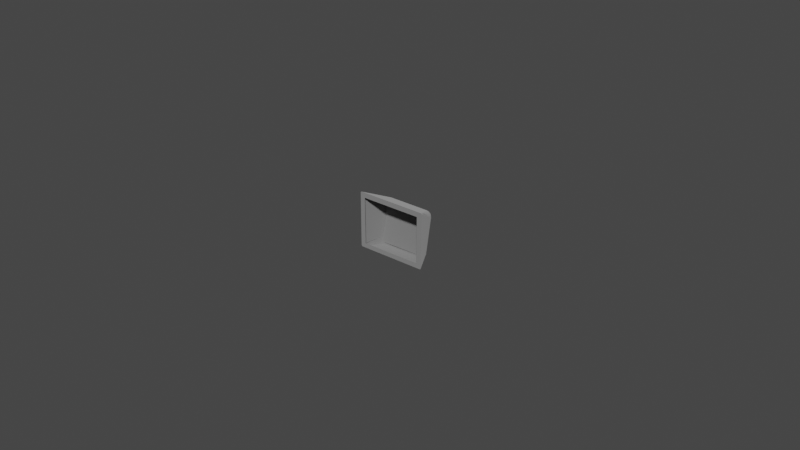 # Source: r4_125.blend  (saved by Blender 3.2.14; exported with 4.5.12 LTS)
import bpy
from mathutils import Matrix  # noqa: F401  (used for matrix-valued properties, if any)

bpy.ops.wm.read_factory_settings(use_empty=True)
scene = bpy.context.scene
scene.name = 'Scene'

# ---- collections
col_collection = bpy.data.collections.new('Collection'); scene.collection.children.link(col_collection)

# ---- materials (node trees are filled in below, after node groups)
mat_mat_0_009 = bpy.data.materials.new('mat_0.009')
mat_mat_0_009.use_transparent_shadow = False
mat_mat_0_009.diffuse_color = (0.6038, 0.6038, 0.6038, 1.0)

# ---- material node trees
mat_mat_0_009.use_nodes = True; mat_mat_0_009.node_tree.nodes.clear()
_N = mat_mat_0_009.node_tree.nodes; _L = mat_mat_0_009.node_tree.links
n0 = _N.new('ShaderNodeBsdfPrincipled'); n0.name = 'Principled BSDF'; n0.location = (10, 300)
n0.distribution = 'GGX'
n0.subsurface_method = 'RANDOM_WALK_SKIN'
n0.inputs[0].default_value = (0.6038, 0.6038, 0.6038, 1.0)
n0.inputs[1].default_value = 1.0
n0.inputs[2].default_value = 1.0
n0.inputs[3].default_value = 1.45
n0.inputs[27].default_value = (0.0, 0.0, 0.0, 1.0)
n0.inputs[28].default_value = 1.0
n1 = _N.new('ShaderNodeOutputMaterial'); n1.name = 'Material Output'; n1.location = (320, 270)
_L.new(n0.outputs[0], n1.inputs[0])
n1.is_active_output = True

# ---- world
world_world = bpy.data.worlds.new('World'); scene.world = world_world
world_world.use_nodes = True; world_world.node_tree.nodes.clear()
_N = world_world.node_tree.nodes; _L = world_world.node_tree.links
n0 = _N.new('ShaderNodeOutputWorld'); n0.name = 'World Output'; n0.location = (300, 300)
n1 = _N.new('ShaderNodeBackground'); n1.name = 'Background'; n1.location = (10, 300)
n1.inputs[0].default_value = (0.05088, 0.05088, 0.05088, 1.0)
_L.new(n1.outputs[0], n0.inputs[0])
n0.is_active_output = True
world_world.color = (0.05088, 0.05088, 0.05088)
world_world.use_sun_shadow = False
world_world.sun_shadow_jitter_overblur = 0.0

# ---- meshes
me_r4_125 = bpy.data.meshes.new('r4_125')
me_r4_125.from_pydata([(0.02231, 0.0, -0.01809), (0.02251, 0.0, -0.01799), (0.02262, 0.0, -0.01784), (0.02265, 0.0, -0.0177), (0.02264, 0.0, -0.0002829), (0.02261, 0.0, -0.0001995), (0.02251, 0.0, -7.701e-05), (0.02237, 0.0, -9.244e-06), (0.0003681, 0.0, 0.0), (0.0001972, 0.0, -4.012e-05), (0.000131, 0.0, -8.431e-05), (4.298e-05, 0.0, -0.0001958), (4.102e-06, 0.0, -0.0003201), (8.985e-06, 0.0, -0.01778), (3.606e-05, 0.0, -0.01786), (0.0001341, 0.0, -0.01799), (0.0002732, 0.0, -0.01807), (0.02099, 5.096e-18, -0.0166), (0.001665, -1.084e-19, -0.0166), (0.001589, -1.463e-16, -0.001639), (0.02106, -1.451e-16, -0.001639), (0.0222, 0.0, -0.0181), (0.0004509, 0.0, -0.0181), (0.01804, 0.005529, -0.0181), (0.004484, 0.005264, -0.0181), (0.02228, 0.0, 0.0), (0.01805, 0.008346, -0.003673), (0.004602, 0.008337, -0.003669), (0.0003681, 0.0, 0.0), (-6.786e-18, 0.0, -0.0177), (-1.46e-19, 0.0, -0.0003807), (0.002739, 0.005771, -0.01643), (0.002879, 0.008131, -0.005403), (0.02265, 0.0, -0.0003807), (0.02265, 0.0, -0.0177), (0.01975, 0.008182, -0.005426), (0.01977, 0.006069, -0.01644), (0.004145, 0.005678, -0.01774), (0.003601, 0.005756, -0.01749), (0.003336, 0.005829, -0.01721), (0.003133, 0.005952, -0.01667), (0.01934, 0.006226, -0.0168), (0.01922, 0.006159, -0.01709), (0.01881, 0.006033, -0.01754), (0.01827, 0.005946, -0.01775), (0.01832, 0.008597, -0.004163), (0.01887, 0.008597, -0.00446), (0.01908, 0.008573, -0.004695), (0.0193, 0.008495, -0.00522), (0.00334, 0.00846, -0.005161), (0.003625, 0.008557, -0.004611), (0.003855, 0.008581, -0.004396), (0.004378, 0.008582, -0.004157), (0.01804, 0.005529, -0.0181), (0.0222, 0.0, -0.0181), (0.01887, 0.005692, -0.0179), (0.01922, 0.005788, -0.01766), (0.01948, 0.005875, -0.01737), (0.01964, 0.00595, -0.01707), (0.01977, 0.006069, -0.01644), (0.02265, 0.0, -0.0177), (0.02241, 0.0, -0.01805), (0.02258, 0.0, -0.01792), (0.02262, 0.0, -0.01784), (0.01912, 0.005414, -0.01785), (0.02056, 0.00387, -0.01742), (0.02164, 0.001611, -0.01791), (0.02191, 0.00113, -0.01794), (0.02212, 0.0007565, -0.01797), (0.0198, 0.004752, -0.01764), (0.02016, 0.004104, -0.01768), (0.02021, 0.004553, -0.01733), (0.01975, 0.008182, -0.005426), (0.02265, 0.0, -0.0003807), (0.01954, 0.008344, -0.004627), (0.0193, 0.008391, -0.004281), (0.01861, 0.008401, -0.003799), (0.01805, 0.008346, -0.003673), (0.02228, 0.0, 0.0), (0.02261, 0.0, -0.0001995), (0.02251, 0.0, -7.701e-05), (0.02237, 0.0, -9.244e-06), (0.02204, 0.001293, -0.0006681), (0.02183, 0.001928, -0.00101), (0.02175, 0.002393, -0.001382), (0.02151, 0.002756, -0.001421), (0.02092, 0.004172, -0.002142), (0.02083, 0.004844, -0.002757), (0.01997, 0.006497, -0.003321), (0.01954, 0.006768, -0.003191), (0.02024, 0.006618, -0.003951), (0.004602, 0.008337, -0.003669), (0.0003681, 0.0, 0.0), (0.003794, 0.008396, -0.003907), (0.003452, 0.008381, -0.004157), (0.002986, 0.008265, -0.00485), (0.002879, 0.008131, -0.005403), (-1.46e-19, 0.0, -0.0003807), (0.0001972, 0.0, -4.012e-05), (8.145e-05, 0.0, -0.0001353), (1.641e-05, 0.0, -0.0002626), (0.002246, 0.00596, -0.003381), (0.001753, 0.004235, -0.002174), (0.001159, 0.002451, -0.001162), (0.0005322, 0.00131, -0.0007702), (0.0004777, 0.0009011, -0.0004737), (0.00186, 0.004942, -0.002812), (0.002739, 0.005771, -0.01643), (0.0004, 0.00081, -0.01763), (-6.786e-18, 0.0, -0.0177), (0.002935, 0.005612, -0.01721), (0.003169, 0.005525, -0.01754), (0.003839, 0.005363, -0.01799), (0.004484, 0.005264, -0.0181), (0.0004509, 0.0, -0.0181), (8.985e-06, 0.0, -0.01778), (7.733e-05, 0.0, -0.01793), (0.0001984, 0.0, -0.01803), (0.0003504, 0.0, -0.01809), (0.0005455, 0.000735, -0.01798), (0.000725, 0.001099, -0.01794), (0.000746, 0.001334, -0.0178), (0.0009937, 0.001559, -0.0179), (0.001494, 0.002029, -0.01799), (0.001525, 0.002442, -0.01782), (0.002045, 0.003305, -0.01773), (0.002556, 0.003558, -0.01792), (0.002413, 0.003934, -0.01768), (0.001962, 0.003807, -0.01723), (0.002307, 0.004285, -0.01733), (0.00295, 0.004173, -0.0179), (0.002763, 0.004562, -0.01764), (0.01977, 0.006069, -0.01644), (0.01973, 0.006137, -0.01646), (0.01961, 0.006241, -0.01648), (0.01953, 0.006273, -0.01648), (0.01937, 0.006291, -0.01649), (0.01804, 0.005529, -0.0181), (0.01847, 0.005604, -0.01805), (0.01922, 0.005788, -0.01766), (0.01964, 0.00595, -0.01707), (0.01974, 0.006013, -0.01676), (0.01801, 0.005921, -0.01778), (0.01802, 0.005846, -0.01794), (0.01802, 0.005783, -0.01801), (0.01803, 0.00562, -0.01809), (0.01922, 0.006159, -0.01709), (0.01905, 0.006093, -0.01734), (0.01853, 0.005981, -0.01769), (0.01837, 0.005829, -0.01797), (0.01903, 0.005958, -0.01766), (0.01946, 0.006107, -0.01711), (0.01957, 0.006177, -0.0168), (0.01801, 0.005921, -0.01778), (0.01802, 0.005846, -0.01794), (0.01803, 0.005706, -0.01806), (0.01804, 0.005529, -0.0181), (0.004484, 0.005264, -0.0181), (0.01428, 0.005292, -0.0181), (0.0045, 0.005655, -0.01778), (0.004497, 0.005579, -0.01794), (0.004491, 0.005439, -0.01806), (0.008255, 0.005566, -0.01778), (0.01615, 0.005649, -0.01801), (0.006374, 0.005456, -0.01801), (0.01977, 0.006069, -0.01644), (0.01967, 0.006195, -0.01647), (0.01953, 0.006273, -0.01648), (0.01937, 0.006291, -0.01649), (0.01933, 0.008447, -0.005479), (0.01975, 0.008182, -0.005426), (0.01966, 0.008332, -0.005456), (0.01951, 0.008427, -0.005475), (0.0045, 0.005655, -0.01778), (0.004497, 0.005579, -0.01794), (0.004494, 0.005516, -0.01801), (0.004487, 0.005354, -0.01809), (0.004484, 0.005264, -0.0181), (0.002739, 0.005771, -0.01643), (0.002935, 0.005612, -0.01721), (0.003169, 0.005525, -0.01754), (0.003839, 0.005363, -0.01799), (0.004156, 0.005309, -0.01807), (0.003122, 0.005992, -0.01649), (0.002967, 0.005971, -0.01648), (0.002833, 0.005893, -0.01646), (0.004145, 0.005678, -0.01774), (0.003601, 0.005756, -0.01749), (0.003232, 0.005873, -0.01702), (0.002898, 0.005926, -0.01653), (0.003052, 0.005794, -0.01714), (0.00337, 0.005685, -0.01757), (0.003991, 0.005568, -0.01793), (0.004137, 0.00555, -0.01797), (0.01975, 0.008182, -0.005426), (0.01971, 0.008262, -0.005442), (0.01966, 0.008332, -0.005456), (0.01951, 0.008427, -0.005475), (0.01933, 0.008447, -0.005479), (0.01801, 0.008576, -0.004115), (0.01861, 0.008605, -0.004279), (0.01887, 0.008597, -0.00446), (0.01923, 0.008536, -0.00497), (0.01805, 0.008346, -0.003673), (0.01804, 0.008423, -0.003718), (0.01803, 0.008488, -0.003779), (0.01802, 0.00857, -0.003937), (0.0197, 0.008273, -0.005016), (0.01954, 0.008344, -0.004627), (0.01899, 0.00841, -0.004), (0.01833, 0.008379, -0.003713), (0.01954, 0.008455, -0.005125), (0.01943, 0.00851, -0.004799), (0.01881, 0.008579, -0.004105), (0.01834, 0.008564, -0.003903), (0.003122, 0.005992, -0.01649), (0.002967, 0.005971, -0.01648), (0.002833, 0.005893, -0.01646), (0.002739, 0.005771, -0.01643), (0.002879, 0.008131, -0.005403), (0.0033, 0.008394, -0.005468), (0.003123, 0.008373, -0.005461), (0.002973, 0.008279, -0.005438), (0.003213, 0.00717, -0.01097), (0.003006, 0.007716, -0.008201), (0.002935, 0.006521, -0.01371), (0.01805, 0.008346, -0.003673), (0.01803, 0.008488, -0.003779), (0.01802, 0.008539, -0.003853), (0.01801, 0.008583, -0.004026), (0.01801, 0.008576, -0.004115), (0.004638, 0.008565, -0.004123), (0.009091, 0.008311, -0.004002), (0.01355, 0.008315, -0.003999), (0.004602, 0.008337, -0.003669), (0.004618, 0.008482, -0.003779), (0.004625, 0.008532, -0.003855), (0.004636, 0.008575, -0.004032), (0.0033, 0.008394, -0.005468), (0.003123, 0.008373, -0.005461), (0.002973, 0.008279, -0.005438), (0.002917, 0.00821, -0.005421), (0.002879, 0.008131, -0.005403), (0.004602, 0.008337, -0.003669), (0.004186, 0.00838, -0.003742), (0.003794, 0.008396, -0.003907), (0.003177, 0.008337, -0.004477), (0.00291, 0.008203, -0.005123), (0.00461, 0.008416, -0.003716), (0.004618, 0.008482, -0.003779), (0.004631, 0.008564, -0.003941), (0.004638, 0.008565, -0.004123), (0.00345, 0.008515, -0.004871), (0.003625, 0.008557, -0.004611), (0.004128, 0.008589, -0.004239), (0.00428, 0.008559, -0.003912), (0.003954, 0.008568, -0.004038), (0.003271, 0.008497, -0.004673), (0.003083, 0.008406, -0.005141)], [], [(1, 2, 3, 17, 18, 19, 8, 9, 10, 11, 12, 13, 14, 15, 16, 0), (7, 8, 19, 20, 17, 3, 4, 5, 6), (27, 28, 25, 26), (23, 21, 22, 24), (171, 170, 165, 166), (36, 35, 33, 34), (88, 87, 90), (182, 181, 192, 193, 175, 176), (64, 55, 56), (64, 56, 57), (58, 59, 60, 63, 62, 68, 67, 66, 65, 70, 71, 69, 57), (162, 164, 161, 160), (178, 185, 189, 190, 179), (155, 158, 163, 154), (212, 208, 207, 195, 196, 211), (53, 55, 64, 67, 68, 61, 54), (68, 62, 61), (256, 245, 244, 248, 249, 255), (129, 128, 125, 124, 122, 121, 120, 119, 116, 115, 108, 107, 110, 111, 131), (209, 213, 214, 205, 204, 210), (81, 80, 79, 82), (85, 83, 84), (73, 72, 74, 90, 87, 86, 85, 84, 83, 82, 79), (76, 77, 78, 81, 82, 83, 85, 86), (213, 212, 211, 197, 198, 202, 201, 200, 199, 206, 214), (151, 150, 149, 143, 142, 148, 147, 146, 136, 135, 152), (90, 89, 88), (64, 57, 69, 71, 70, 65, 66, 67), (246, 257, 258, 240, 241, 247), (103, 104, 105, 98, 92, 91, 93, 102), (103, 102, 106, 101, 95, 96, 97, 104), (86, 87, 88, 89, 75, 76), (105, 104, 97), (102, 93, 94, 101, 106), (249, 250, 255), (151, 140, 139, 150), (101, 94, 95), (105, 99, 98), (108, 115, 109), (180, 191, 192, 181), (190, 191, 180, 179), (122, 120, 121), (124, 123, 122), (229, 233, 232, 237, 236, 228), (112, 113, 114, 118, 117, 119, 120, 122, 123, 124, 125, 126), (128, 126, 125), (257, 256, 255, 250, 251, 254, 253, 252, 238, 239, 258), (130, 127, 129), (138, 137, 145), (169, 172, 167, 168), (132, 141, 133), (149, 144, 143), (221, 223, 224, 222), (152, 135, 134), (119, 117, 116), (156, 158, 155), (154, 163, 164, 162, 153), (141, 140, 151, 152, 134, 133), (157, 161, 164, 163, 158), (159, 162, 160), (105, 100, 99), (214, 206, 205), (246, 245, 256, 257), (177, 182, 176), (131, 111, 112, 126, 127, 130, 129), (193, 174, 175), (128, 129, 127, 126), (207, 194, 195), (90, 74, 75, 89), (203, 210, 204), (30, 32, 31, 29), (105, 97, 100), (37, 38, 39, 40, 49, 50, 51, 52, 45, 46, 47, 48, 41, 42, 43, 44), (239, 240, 258), (220, 223, 221), (219, 222, 224, 225, 217, 218), (216, 223, 215), (225, 223, 216, 217), (209, 208, 212, 213), (225, 224, 223), (233, 229, 230), (138, 145, 144, 149, 150, 139), (237, 232, 231), (226, 227, 228, 236, 235, 234), (189, 184, 183, 188, 187, 186, 173, 174, 193, 192, 191, 190), (189, 185, 184), (171, 166, 167, 172), (244, 243, 248), (242, 247, 241), (196, 197, 211)])
me_r4_125.polygons.foreach_set('use_smooth', [0, 0, 0, 0, 1, 1, 1, 1, 1, 1, 1, 1, 1, 1, 1, 1, 1, 1, 1, 1, 1, 1, 1, 1, 1, 1, 1, 1, 1, 1, 1, 1, 1, 1, 1, 1, 1, 1, 1, 1, 1, 1, 1, 1, 1, 1, 1, 1, 1, 1, 1, 1, 1, 1, 1, 1, 1, 1, 1, 1, 1, 1, 1, 1, 1, 1, 1, 1, 1, 1, 1, 1, 1, 1, 1, 1, 1, 1, 1, 1, 1, 1, 1, 1, 1, 1, 1, 1, 1, 1])
_uv = me_r4_125.uv_layers.new(name='UVMap')
_uv.uv.foreach_set('vector', [1.33, 2.593, 1.34, 2.581, 1.342, 2.569, 1.203, 2.477, -0.4091, 2.475, -0.414, 1.227, -0.5157, 1.09, -0.53, 1.093, -0.5355, 1.097, -0.5429, 1.106, -0.5462, 1.116, -0.5474, 2.574, -0.5452, 2.58, -0.537, 2.591, -0.5254, 2.598, 1.314, 2.601, 1.32, 1.093, -0.5157, 1.09, -0.414, 1.227, 1.211, 1.228, 1.203, 2.477, 1.342, 2.569, 1.343, 1.115, 1.341, 1.108, 1.332, 1.098, -0.371, 1.085, -0.01683, 0.3251, -1.846, 0.323, -1.493, 1.084, -0.8993, 2.6, -0.5517, 2.139, -2.367, 2.137, -2.031, 2.576, -2.265, 0.2064, -2.265, 0.228, -1.646, 0.2288, -1.646, 0.2071, -1.357, -0.4956, -0.4359, -0.3306, -0.01522, -1.054, -1.461, -1.056, -1.964, 0.4443, -1.938, 0.6048, -1.91, 0.4213, -2.486, 1.629, -2.46, 1.638, -2.461, 1.616, -2.473, 1.612, -2.499, 1.598, -2.508, 1.611, -1.674, -1.144, -1.645, -1.132, -1.648, -1.168, -1.674, -1.144, -1.648, -1.168, -1.648, -1.201, -1.646, -1.231, -1.638, -1.284, -2.206, -1.242, -2.206, -1.23, -2.205, -1.223, -2.133, -1.21, -2.098, -1.207, -2.052, -1.204, -1.841, -1.219, -1.81, -1.186, -1.775, -1.218, -1.747, -1.181, -1.648, -1.201, 0.9035, -1.464, 1.062, -1.446, 1.219, -1.445, 1.218, -1.46, -2.293, 1.611, -2.301, 1.6, -2.309, 1.598, -2.357, 1.62, -2.357, 1.64, 0.08928, -1.446, 0.4035, -1.421, 0.2464, -1.447, 0.08995, -1.461, -2.373, 1.055, -2.375, 1.077, -2.341, 1.067, -2.312, 1.045, -2.316, 1.038, -2.346, 1.046, -1.632, -1.06, -1.645, -1.132, -1.674, -1.144, -2.098, -1.207, -2.133, -1.21, -2.201, -1.206, -2.194, -1.189, -2.133, -1.21, -2.205, -1.223, -2.201, -1.206, -2.335, 0.2047, -2.336, 0.2269, -2.302, 0.2171, -2.273, 0.1954, -2.277, 0.1888, -2.307, 0.1956, -2.039, -1.443, -1.99, -1.457, -1.951, -1.412, -1.867, -1.416, -1.782, -1.42, -1.757, -1.435, -1.738, -1.422, -1.704, -1.422, -1.633, -1.434, -1.631, -1.448, -1.707, -1.454, -2.171, -1.514, -2.163, -1.445, -2.163, -1.411, -2.075, -1.406, -2.446, 1.079, -2.45, 1.057, -2.491, 1.044, -2.518, 1.038, -2.523, 1.044, -2.504, 1.062, -1.988, 1.082, -1.975, 1.084, -1.962, 1.083, -1.973, 0.9601, -1.967, 0.817, -1.969, 0.8981, -1.954, 0.8506, -1.947, 1.078, -1.85, 0.2463, -1.92, 0.2553, -1.91, 0.4213, -1.938, 0.6048, -1.966, 0.6765, -1.967, 0.817, -1.954, 0.8506, -1.969, 0.8981, -1.973, 0.9601, -1.962, 1.083, -2.026, 0.2532, -2.075, 0.246, -1.995, 1.08, -1.988, 1.082, -1.973, 0.9601, -1.969, 0.8981, -1.967, 0.817, -1.966, 0.6765, -2.45, 1.057, -2.373, 1.055, -2.346, 1.046, -2.324, 1.026, -2.333, 1.013, -2.373, 1.033, -2.426, 1.039, -2.452, 1.035, -2.501, 1.013, -2.51, 1.025, -2.491, 1.044, -2.464, 0.9829, -2.406, 0.9891, -2.347, 0.9749, -2.324, 0.955, -2.333, 0.9424, -2.373, 0.9624, -2.426, 0.9698, -2.453, 0.9658, -2.501, 0.9422, -2.51, 0.953, -2.489, 0.9729, -1.91, 0.4213, -1.998, 0.4166, -1.964, 0.4443, -1.674, -1.144, -1.648, -1.201, -1.747, -1.181, -1.775, -1.218, -1.81, -1.186, -1.841, -1.219, -2.052, -1.204, -2.098, -1.207, -2.408, 0.2288, -2.412, 0.2067, -2.452, 0.1943, -2.48, 0.1882, -2.484, 0.1947, -2.466, 0.2123, -2.186, 0.8442, -2.208, 0.9544, -2.198, 0.995, -2.196, 1.081, -2.182, 1.078, -2.079, 0.246, -2.149, 0.2544, -2.197, 0.6672, -2.186, 0.8442, -2.197, 0.6672, -2.223, 0.5914, -2.226, 0.4887, -2.255, 0.2522, -2.303, 0.2458, -2.229, 1.074, -2.208, 0.9544, -1.966, 0.6765, -1.938, 0.6048, -1.964, 0.4443, -1.998, 0.4166, -1.955, 0.2569, -2.026, 0.2532, -2.198, 0.995, -2.208, 0.9544, -2.229, 1.074, -2.197, 0.6672, -2.149, 0.2544, -2.184, 0.2558, -2.226, 0.4887, -2.223, 0.5914, -2.277, 0.1888, -2.286, 0.1758, -2.307, 0.1956, -2.464, 0.9829, -2.476, 0.9994, -2.414, 1.009, -2.406, 0.9891, -2.226, 0.4887, -2.184, 0.2558, -2.255, 0.2522, -2.198, 0.995, -2.209, 1.08, -2.196, 1.081, -1.707, -1.454, -1.631, -1.448, -1.632, -1.454, -2.391, 1.645, -2.402, 1.627, -2.461, 1.616, -2.46, 1.638, -2.357, 1.62, -2.402, 1.627, -2.391, 1.645, -2.357, 1.64, -1.782, -1.42, -1.738, -1.422, -1.757, -1.435, -1.867, -1.416, -1.835, -1.398, -1.782, -1.42, 1.217, -1.406, 0.8459, -1.396, 0.4701, -1.396, 0.09934, -1.407, 0.09833, -1.392, 1.218, -1.391, -2.173, -1.343, -2.187, -1.289, -1.646, -1.401, -1.642, -1.409, -1.637, -1.421, -1.704, -1.422, -1.738, -1.422, -1.782, -1.42, -1.835, -1.398, -1.867, -1.416, -1.951, -1.412, -1.989, -1.378, -1.99, -1.457, -1.989, -1.378, -1.951, -1.412, -2.412, 0.2067, -2.335, 0.2047, -2.307, 0.1956, -2.286, 0.1758, -2.295, 0.1632, -2.335, 0.1824, -2.388, 0.1886, -2.414, 0.1846, -2.463, 0.163, -2.472, 0.1754, -2.452, 0.1943, -2.051, -1.371, -2.014, -1.409, -2.039, -1.443, -2.342, 0.9959, -2.308, 0.9812, -2.312, 0.9745, -2.265, 0.1632, -2.265, 0.1848, -1.646, 0.1855, -1.646, 0.1639, -2.526, 0.9755, -2.501, 0.989, -2.522, 0.9697, -2.347, 0.9749, -2.32, 0.9614, -2.324, 0.955, 0.07613, -0.09021, 0.08791, -0.561, 0.06729, -0.3253, 0.06122, -0.09011, -2.489, 0.9729, -2.51, 0.953, -2.514, 0.9585, -1.704, -1.422, -1.637, -1.421, -1.633, -1.434, 0.0886, -1.43, 0.4035, -1.421, 0.08928, -1.446, 0.08995, -1.461, 0.2464, -1.447, 1.062, -1.446, 0.9035, -1.464, 0.09062, -1.476, -2.501, 0.989, -2.476, 0.9994, -2.464, 0.9829, -2.489, 0.9729, -2.514, 0.9585, -2.522, 0.9697, 1.22, -1.43, 1.219, -1.445, 1.062, -1.446, 0.2464, -1.447, 0.4035, -1.421, 1.218, -1.475, 0.9035, -1.464, 1.218, -1.46, -2.198, 0.995, -2.22, 1.078, -2.209, 1.08, -2.491, 1.044, -2.51, 1.025, -2.518, 1.038, -2.408, 0.2288, -2.336, 0.2269, -2.335, 0.2047, -2.412, 0.2067, -2.512, 1.617, -2.486, 1.629, -2.508, 1.611, -2.075, -1.406, -2.163, -1.411, -2.173, -1.343, -1.989, -1.378, -2.014, -1.409, -2.051, -1.371, -2.039, -1.443, -2.473, 1.612, -2.495, 1.592, -2.499, 1.598, -1.99, -1.457, -2.039, -1.443, -2.014, -1.409, -1.989, -1.378, -2.341, 1.067, -2.308, 1.052, -2.312, 1.045, -1.91, 0.4213, -1.92, 0.2553, -1.955, 0.2569, -1.998, 0.4166, -2.526, 1.051, -2.504, 1.062, -2.523, 1.044, -2.91, -1.053, -2.493, -0.333, -1.57, -0.519, -1.465, -1.052, -2.198, 0.995, -2.229, 1.074, -2.22, 1.078, 0.07292, -0.08032, 0.02751, -0.05814, 0.005357, -0.03393, -0.01157, 0.01161, 0.006004, 0.9951, 0.02982, 1.042, 0.04916, 1.06, 0.09296, 1.079, 1.258, 1.077, 1.305, 1.053, 1.322, 1.033, 1.341, 0.9889, 1.342, 0.004172, 1.333, -0.02069, 1.298, -0.05998, 1.253, -0.07847, -2.472, 0.1754, -2.48, 0.1882, -2.452, 0.1943, 0.09105, -0.0903, 0.08791, -0.561, 0.07613, -0.09021, 0.04632, -0.09003, 0.06122, -0.09011, 0.06729, -0.3253, 0.06738, -0.7946, 0.06198, -1.029, 0.04892, -1.029, 0.07506, -1.029, 0.08791, -0.561, 0.08814, -1.029, 0.06738, -0.7946, 0.08791, -0.561, 0.07506, -1.029, 0.06198, -1.029, -2.446, 1.079, -2.375, 1.077, -2.373, 1.055, -2.45, 1.057, 0.06738, -0.7946, 0.06729, -0.3253, 0.08791, -0.561, 0.8459, -1.396, 1.217, -1.406, 1.217, -1.413, -2.342, 0.9959, -2.312, 0.9745, -2.32, 0.9614, -2.347, 0.9749, -2.406, 0.9891, -2.414, 1.009, 0.09934, -1.407, 0.4701, -1.396, 0.09978, -1.415, 1.22, -1.369, 1.218, -1.384, 1.218, -1.391, 0.09833, -1.392, 0.09777, -1.384, 0.09659, -1.369, -2.309, 1.598, -2.309, 1.59, -2.317, 1.579, -2.359, 1.601, -2.41, 1.607, -2.46, 1.594, -2.486, 1.579, -2.495, 1.592, -2.473, 1.612, -2.461, 1.616, -2.402, 1.627, -2.357, 1.62, -2.309, 1.598, -2.301, 1.6, -2.309, 1.59, -2.265, 0.2064, -1.646, 0.2071, -1.646, 0.1855, -2.265, 0.1848, -2.302, 0.2171, -2.269, 0.2022, -2.273, 0.1954, -2.488, 0.2014, -2.466, 0.2123, -2.484, 0.1947, -2.316, 1.038, -2.324, 1.026, -2.346, 1.046])
me_r4_125.materials.append(mat_mat_0_009)
me_r4_125.update()
me_r4_125.normals_split_custom_set([tuple(v) for v in zip(*[iter([-2.079e-14, -1.0, -7.272e-16, -2.079e-14, -1.0, -7.272e-16, -2.079e-14, -1.0, -7.272e-16, -2.079e-14, -1.0, -7.272e-16, -2.079e-14, -1.0, -7.272e-16, -2.079e-14, -1.0, -7.272e-16, -2.079e-14, -1.0, -7.272e-16, -2.079e-14, -1.0, -7.272e-16, -2.079e-14, -1.0, -7.272e-16, -2.079e-14, -1.0, -7.272e-16, -2.079e-14, -1.0, -7.272e-16, -2.079e-14, -1.0, -7.272e-16, -2.079e-14, -1.0, -7.272e-16, -2.079e-14, -1.0, -7.272e-16, -2.079e-14, -1.0, -7.272e-16, -2.079e-14, -1.0, -7.272e-16, 1.923e-14, -1.0, 4.817e-14, 1.923e-14, -1.0, 4.817e-14, 1.923e-14, -1.0, 4.817e-14, 1.923e-14, -1.0, 4.817e-14, 1.923e-14, -1.0, 4.817e-14, 1.923e-14, -1.0, 4.817e-14, 1.923e-14, -1.0, 4.817e-14, 1.923e-14, -1.0, 4.817e-14, 1.923e-14, -1.0, 4.817e-14, 0.0, 0.4028, 0.9153, 0.0, 0.4028, 0.9153, 0.0, 0.4028, 0.9153, 0.0, 0.4028, 0.9153, 0.0, 0.0, -1.0, 0.0, 0.0, -1.0, 0.0, 0.0, -1.0, 0.0, 0.0, -1.0, 0.7141, 0.6874, -0.1329, 0.9482, 0.3121, -0.05876, 0.9028, 0.4228, -0.07901, 0.66, 0.7377, -0.1422, 0.9028, 0.4228, -0.07901, 0.9482, 0.3121, -0.05878, 0.9458, 0.3246, -2.373e-05, 0.8963, 0.4435, -9.589e-06, 0.6253, 0.5322, 0.5707, 0.7761, 0.5073, 0.3747, 0.8506, 0.4557, 0.2621, -0.1589, 0.07456, -0.9845, -0.3146, 0.1475, -0.9377, -0.1368, 0.6825, -0.718, -0.09033, 0.6671, -0.7395, 0.02551, 0.6312, -0.7752, 0.009139, 0.2257, -0.9741, 0.4571, 0.2344, -0.858, 0.413, 0.1936, -0.8899, 0.5928, 0.2794, -0.7554, 0.4571, 0.2344, -0.858, 0.5928, 0.2794, -0.7554, 0.7264, 0.343, -0.5956, 0.8184, 0.3856, -0.426, 0.9028, 0.4228, -0.07901, 0.8962, 0.4436, 3.431e-06, 0.8386, 0.4164, -0.3513, 0.7495, 0.3737, -0.5465, 0.5968, 0.3609, -0.7167, 0.5924, 0.3811, -0.7098, 0.581, 0.3969, -0.7106, 0.7277, 0.452, -0.5159, 0.5766, 0.3817, -0.7224, 0.7365, 0.4298, -0.5224, 0.5885, 0.3531, -0.7273, 0.7264, 0.343, -0.5956, 0.006938, 0.9807, -0.1953, 0.01506, 0.6332, -0.7739, 0.0178, 0.4399, -0.8979, 0.03199, 0.7898, -0.6125, -0.9028, 0.4228, -0.0784, -0.6688, 0.729, -0.1457, -0.5072, 0.8402, -0.1918, -0.4387, 0.8007, -0.4079, -0.7793, 0.3671, -0.5079, -0.03517, 0.4421, -0.8963, 1.567e-05, -1.854e-05, -1.0, -0.04007, 0.6353, -0.7713, -0.06326, 0.7926, -0.6064, 0.4557, 0.8863, 0.08189, 0.8146, 0.4522, 0.3632, 0.9065, 0.3925, 0.1556, 0.8529, 0.5127, -0.09828, 0.7141, 0.6874, -0.1329, 0.5084, 0.8604, -0.03608, -5.765e-06, -1.442e-05, -1.0, 0.413, 0.1936, -0.8899, 0.4571, 0.2344, -0.858, 0.5924, 0.3811, -0.7098, 0.5968, 0.3609, -0.7167, 0.4226, 0.2163, -0.8801, -2.521e-05, -8.628e-06, -1.0, 0.5968, 0.3609, -0.7167, 0.7495, 0.3737, -0.5465, 0.4226, 0.2163, -0.8801, -0.1814, 0.9172, 0.3547, -0.429, 0.4895, 0.7592, -0.2196, 0.4583, 0.8612, 0.0214, 0.5996, 0.8, 0.04169, 0.7651, 0.6426, -0.06454, 0.908, 0.414, -0.735, 0.4352, -0.5199, -0.789, 0.4654, -0.401, -0.567, 0.4061, -0.7167, -0.5651, 0.4166, -0.7121, -0.5773, 0.4035, -0.7098, -0.7378, 0.4568, -0.4969, -0.5892, 0.3869, -0.7093, -0.5586, 0.3479, -0.7529, -0.7396, 0.3692, -0.5627, -0.8779, 0.4352, -0.1996, -0.8967, 0.4426, -0.009417, -0.9029, 0.4234, -0.07439, -0.7793, 0.367, -0.5079, -0.6542, 0.3079, -0.6908, -0.5898, 0.353, -0.7264, 0.5034, 0.4939, 0.709, 0.2212, 0.9131, 0.3425, 0.05344, 0.9002, 0.4321, -0.04157, 0.7587, 0.6501, -0.02127, 0.5957, 0.8029, 0.153, 0.4437, 0.8831, 0.1963, 0.4516, 0.8704, 0.5404, 0.4889, 0.6848, 0.8, 0.4509, 0.3958, 0.5402, 0.5186, 0.6627, 0.6144, 0.538, 0.5772, 0.617, 0.5269, 0.5845, 0.7753, 0.4971, 0.3896, 0.9458, 0.3247, 2.158e-05, 0.9482, 0.3121, -0.05879, 0.8146, 0.4522, 0.3632, 0.8506, 0.4557, 0.2621, 0.7761, 0.5073, 0.3747, 0.6139, 0.5467, 0.5694, 0.6144, 0.538, 0.5772, 0.7753, 0.4971, 0.3896, 0.617, 0.5269, 0.5845, 0.5402, 0.5186, 0.6627, 0.8, 0.4509, 0.3958, 0.3017, 0.4731, 0.8278, -2.107e-05, 0.4028, 0.9153, -2.014e-05, 0.4028, 0.9153, 0.1963, 0.4516, 0.8704, 0.5402, 0.5186, 0.6627, 0.617, 0.5269, 0.5845, 0.6144, 0.538, 0.5772, 0.6139, 0.5467, 0.5694, 0.2212, 0.9131, 0.3425, 0.4557, 0.8863, 0.08189, 0.5084, 0.8604, -0.03608, 0.3364, 0.9243, -0.1802, -0.1091, 0.9754, -0.1913, -0.1087, 0.9755, -0.1912, -0.1048, 0.9761, -0.1906, -0.1014, 0.9765, -0.1901, -0.09326, 0.9775, -0.1894, -0.07485, 0.9638, 0.2558, 0.05344, 0.9002, 0.4321, 0.426, 0.8133, -0.3964, 0.2798, 0.7497, -0.5997, 0.06682, 0.6719, -0.7376, -0.06333, 0.7926, -0.6064, -0.0781, 0.9785, -0.1907, -0.08271, 0.9781, -0.1911, -0.08765, 0.9775, -0.1916, -0.08956, 0.9773, -0.1918, -0.09157, 0.9771, -0.1919, 0.3091, 0.9332, -0.1833, 0.4695, 0.836, -0.2841, 0.8506, 0.4557, 0.2621, 0.4337, 0.5238, 0.7331, 0.6253, 0.5322, 0.5707, 0.4571, 0.2344, -0.858, 0.7264, 0.343, -0.5956, 0.5885, 0.3531, -0.7273, 0.7365, 0.4298, -0.5224, 0.5766, 0.3817, -0.7224, 0.7277, 0.452, -0.5159, 0.581, 0.3969, -0.7106, 0.5924, 0.3811, -0.7098, -0.7675, 0.4691, 0.4369, -0.4336, 0.8949, 0.1059, -0.5151, 0.8546, -0.06614, -0.7156, 0.6831, -0.1462, -0.8535, 0.5105, -0.1049, -0.9248, 0.3699, 0.08959, -0.42, 0.5283, 0.7379, -0.7199, 0.5002, 0.4812, -0.5063, 0.5099, 0.6955, -0.3991, 0.482, 0.78, -1.764e-05, 0.4028, 0.9153, 1.158e-05, 0.4028, 0.9153, -0.4289, 0.4894, 0.7592, -0.6138, 0.5469, 0.5694, -0.42, 0.5283, 0.7379, -0.6138, 0.5469, 0.5694, -0.7763, 0.507, 0.3746, -0.7814, 0.5003, 0.373, -0.8776, 0.418, 0.2347, -0.9482, 0.3122, -0.05834, -0.9458, 0.3246, -3.821e-05, -0.7199, 0.5002, 0.4812, 0.6139, 0.5467, 0.5694, 0.7761, 0.5073, 0.3747, 0.6253, 0.5322, 0.5707, 0.4337, 0.5238, 0.7331, 0.6775, 0.4869, 0.5513, 0.3017, 0.4731, 0.8278, -0.5063, 0.5099, 0.6955, -0.7199, 0.5002, 0.4812, -0.9458, 0.3246, -3.821e-05, -0.6138, 0.5469, 0.5694, -0.4289, 0.4894, 0.7592, -0.6152, 0.4934, 0.6149, -0.7814, 0.5003, 0.373, -0.7763, 0.507, 0.3746, 0.04169, 0.7651, 0.6426, 0.0748, 0.9687, 0.2368, -0.06454, 0.908, 0.414, 0.426, 0.8133, -0.3964, 0.8184, 0.3856, -0.4261, 0.5925, 0.2794, -0.7556, 0.2798, 0.7497, -0.5997, -0.7814, 0.5003, 0.373, -0.6152, 0.4934, 0.6149, -0.8776, 0.418, 0.2347, -0.5063, 0.5099, 0.6955, -0.6895, 0.4782, 0.544, -0.3991, 0.482, 0.78, -0.8967, 0.4426, -0.009417, -0.8779, 0.4352, -0.1996, -0.8962, 0.4436, -2.861e-06, -0.6544, 0.308, -0.6906, -0.333, 0.7544, -0.5657, -0.1368, 0.6825, -0.718, -0.3146, 0.1475, -0.9377, -0.4387, 0.8007, -0.4079, -0.333, 0.7544, -0.5657, -0.6544, 0.308, -0.6906, -0.7793, 0.3671, -0.5079, -0.5773, 0.4035, -0.7098, -0.5892, 0.3869, -0.7093, -0.7378, 0.4568, -0.4969, -0.5651, 0.4166, -0.7121, -0.3832, 0.3071, -0.8711, -0.5773, 0.4035, -0.7098, -0.08625, 0.9957, 0.03394, -0.03152, 0.9806, -0.1933, 0.03025, 0.9788, -0.2027, 0.08584, 0.9963, 0.009545, 0.05981, 0.8902, 0.4515, -0.05971, 0.8835, 0.4646, -0.3148, 0.1475, -0.9376, 1.453e-05, -5.871e-06, -1.0, -1.538e-05, -1.684e-06, -1.0, -0.1941, 0.1029, -0.9756, -0.4957, 0.2525, -0.831, -0.5586, 0.3479, -0.7529, -0.5892, 0.3869, -0.7093, -0.5773, 0.4035, -0.7098, -0.3832, 0.3071, -0.8711, -0.5651, 0.4166, -0.7121, -0.567, 0.4061, -0.7167, -0.3865, 0.2905, -0.8753, -0.789, 0.4654, -0.401, -0.3865, 0.2905, -0.8753, -0.567, 0.4061, -0.7167, -0.4336, 0.8949, 0.1059, -0.1814, 0.9172, 0.3547, -0.06454, 0.908, 0.414, 0.0748, 0.9687, 0.2368, 0.09239, 0.9715, -0.2182, 0.09894, 0.9703, -0.2208, 0.1037, 0.9693, -0.2228, 0.1045, 0.9691, -0.2232, 0.1028, 0.9694, -0.2227, -0.3403, 0.9177, -0.2049, -0.5151, 0.8546, -0.06614, -0.3967, 0.2663, -0.8785, -0.5758, 0.3849, -0.7213, -0.735, 0.4352, -0.5199, 0.2111, 0.09859, -0.9725, -1.648e-05, -1.536e-05, -1.0, -0.01817, 0.227, -0.9737, -0.109, 0.9755, -0.1913, 0.3354, 0.9247, -0.1799, 0.309, 0.9335, -0.1817, -0.0917, 0.9771, -0.1919, 0.9027, 0.4222, -0.08306, 0.8748, 0.4107, -0.257, 0.7976, 0.5919, -0.1163, 0.06682, 0.6719, -0.7376, -0.05071, 0.6341, -0.7716, -0.06333, 0.7926, -0.6064, -0.3404, 0.9177, -0.2049, 0.07533, 0.9742, -0.2129, -0.5378, 0.8245, -0.176, -0.7156, 0.6831, -0.1462, 0.4695, 0.836, -0.2841, 0.3091, 0.9332, -0.1833, 0.4945, 0.8529, -0.1675, -0.5586, 0.3479, -0.7529, -0.4957, 0.2525, -0.831, -0.7396, 0.3692, -0.5627, 3.828e-06, -8.181e-06, -1.0, 1.567e-05, -1.854e-05, -1.0, -0.03517, 0.4421, -0.8963, -0.06326, 0.7926, -0.6064, -0.04007, 0.6353, -0.7713, 0.01506, 0.6332, -0.7739, 0.006938, 0.9807, -0.1953, -0.07811, 0.9785, -0.1906, 0.8748, 0.4107, -0.257, 0.8184, 0.3856, -0.4261, 0.426, 0.8133, -0.3964, 0.4695, 0.836, -0.2841, 0.4945, 0.8529, -0.1675, 0.7976, 0.5919, -0.1163, -1.382e-05, -4.527e-06, -1.0, 0.0178, 0.4399, -0.8979, 0.01506, 0.6332, -0.7739, -0.04007, 0.6353, -0.7713, 1.567e-05, -1.854e-05, -1.0, 0.03962, 0.9786, -0.2019, 0.006938, 0.9807, -0.1953, 0.03199, 0.7898, -0.6125, -0.5063, 0.5099, 0.6955, -0.874, 0.4139, 0.2546, -0.6895, 0.4782, 0.544, 0.05344, 0.9002, 0.4321, -0.07485, 0.9638, 0.2558, -0.04157, 0.7587, 0.6501, -0.7675, 0.4691, 0.4369, -0.429, 0.4895, 0.7592, -0.1814, 0.9172, 0.3547, -0.4336, 0.8949, 0.1059, 6.836e-06, 1.118e-07, -1.0, -0.1589, 0.07456, -0.9845, 0.009139, 0.2257, -0.9741, -0.5898, 0.353, -0.7264, -0.6542, 0.3079, -0.6908, -0.3148, 0.1475, -0.9376, -0.3865, 0.2905, -0.8753, -0.5758, 0.3849, -0.7213, -0.3967, 0.2663, -0.8785, -0.735, 0.4352, -0.5199, -0.09033, 0.6671, -0.7395, 0.03195, 0.7899, -0.6125, 0.02551, 0.6312, -0.7752, -0.789, 0.4654, -0.401, -0.735, 0.4352, -0.5199, -0.5758, 0.3849, -0.7213, -0.3865, 0.2905, -0.8753, 0.9065, 0.3925, 0.1556, 0.9482, 0.3121, -0.05878, 0.8529, 0.5127, -0.09828, 0.8506, 0.4557, 0.2621, 0.8146, 0.4522, 0.3632, 0.6775, 0.4869, 0.5513, 0.4337, 0.5238, 0.7331, -4.599e-06, 0.4028, 0.9153, 0.153, 0.4437, 0.8831, -0.02127, 0.5957, 0.8029, -0.9458, 0.3246, 4.546e-06, -0.9482, 0.3122, -0.05834, -0.9029, 0.4234, -0.07433, -0.8963, 0.4435, -1.185e-05, -0.5063, 0.5099, 0.6955, -0.9458, 0.3246, -3.821e-05, -0.874, 0.4139, 0.2546, 0.04281, 0.9783, -0.2028, 0.04825, 0.9777, -0.2044, 0.05138, 0.9773, -0.2054, 0.05482, 0.9769, -0.2065, 0.104, 0.9692, -0.2232, 0.1038, 0.9693, -0.2229, 0.1019, 0.9697, -0.222, 0.09591, 0.9709, -0.2195, -0.09758, 0.977, -0.1898, -0.1047, 0.9761, -0.1906, -0.1072, 0.9757, -0.1909, -0.1093, 0.9754, -0.1913, -0.09091, 0.9772, -0.1919, -0.08953, 0.9773, -0.1918, -0.08532, 0.9778, -0.1913, -0.08041, 0.9783, -0.1909, -0.3403, 0.9177, -0.2049, -0.7156, 0.6831, -0.1462, -0.5151, 0.8546, -0.06614, 0.1028, 0.9695, -0.2227, 0.07533, 0.9742, -0.2129, -0.3404, 0.9177, -0.2049, -0.9482, 0.3122, -0.05834, -0.7156, 0.6831, -0.1462, -0.5378, 0.8245, -0.176, -0.5223, 0.8355, -0.1706, -0.6688, 0.7297, -0.1427, -0.9029, 0.4233, -0.07432, -0.332, 0.9241, -0.1892, 0.07533, 0.9742, -0.2129, 0.05551, 0.9768, -0.2067, -0.5223, 0.8355, -0.1706, 0.07533, 0.9742, -0.2129, -0.332, 0.9241, -0.1892, -0.6688, 0.7297, -0.1427, 0.5034, 0.4939, 0.709, 0.8146, 0.4522, 0.3632, 0.4557, 0.8863, 0.08189, 0.2212, 0.9131, 0.3425, -0.5223, 0.8355, -0.1706, -0.5378, 0.8245, -0.176, 0.07533, 0.9742, -0.2129, -0.03152, 0.9806, -0.1933, -0.08625, 0.9957, 0.03394, -0.09326, 0.9775, -0.1894, 0.2111, 0.09859, -0.9725, -0.01817, 0.227, -0.9737, -0.05071, 0.6341, -0.7716, 0.06682, 0.6719, -0.7376, 0.2798, 0.7497, -0.5997, 0.5925, 0.2794, -0.7556, 0.08584, 0.9963, 0.009545, 0.03025, 0.9788, -0.2027, 0.09238, 0.9715, -0.2182, 1.527e-05, 0.4028, 0.9153, -0.04155, 0.7587, 0.6501, -0.05971, 0.8835, 0.4646, 0.05981, 0.8902, 0.4515, 0.04173, 0.7651, 0.6426, 2.818e-05, 0.4028, 0.9153, -0.5072, 0.8402, -0.1918, -0.3322, 0.9237, -0.1908, 0.05546, 0.9768, -0.2067, 0.05285, 0.9772, -0.2058, 0.04819, 0.9777, -0.2044, 0.04273, 0.9783, -0.203, 0.03962, 0.9786, -0.2019, 0.03195, 0.7899, -0.6125, -0.09033, 0.6671, -0.7395, -0.1368, 0.6825, -0.718, -0.333, 0.7544, -0.5657, -0.4387, 0.8007, -0.4079, -0.5072, 0.8402, -0.1918, -0.6688, 0.729, -0.1457, -0.3322, 0.9237, -0.1908, 0.7141, 0.6874, -0.1329, 0.66, 0.7377, -0.1422, 0.309, 0.9335, -0.1817, 0.3354, 0.9247, -0.1799, -0.2196, 0.4583, 0.8612, 1.347e-05, 0.4028, 0.9153, 0.0214, 0.5996, 0.8, -0.9482, 0.3122, -0.05834, -0.9248, 0.3699, 0.08959, -0.8535, 0.5105, -0.1049, 0.7141, 0.6874, -0.1329, 0.3364, 0.9243, -0.1802, 0.5084, 0.8604, -0.03608])] * 3)])

# ---- objects
ob_r4_125 = bpy.data.objects.new('r4_125', me_r4_125)

# ---- transforms, parenting, visibility, modifiers, constraints
ob_r4_125.location = (0.0, 0.0, 0.0)
ob_r4_125.rotation_mode = 'QUATERNION'
ob_r4_125.rotation_quaternion = (1.0, 0.0, 0.0, 0.0)

# ---- collection membership
scene.collection.objects.link(ob_r4_125)

# ---- scene / render settings (as saved in the file)
scene.frame_start = 1; scene.frame_end = 250; scene.frame_set(1)
scene.render.engine = 'BLENDER_EEVEE_NEXT'
scene.cycles.sampling_pattern = 'TABULATED_SOBOL'
scene.cycles.use_light_tree = False
scene.view_settings.view_transform = 'Filmic'
bpy.context.view_layer.update()

# ---- added for rendering (the .blend has no active camera and no usable light): camera, sun
cam_auto = bpy.data.cameras.new('AutoCamera')
cam_auto.lens = 50.0
cam_auto.sensor_width = 36.0
cam_auto.clip_end = 1000.0
ob_auto_camera = bpy.data.objects.new('AutoCamera', cam_auto)
scene.collection.objects.link(ob_auto_camera)
ob_auto_camera.location = (0.19637, -0.217752, 0.138986)
ob_auto_camera.rotation_euler = (1.09748, -7.21219e-08, 0.694738)
scene.camera = ob_auto_camera
light_auto_sun = bpy.data.lights.new('AutoSun', 'SUN')
light_auto_sun.energy = 3.0
light_auto_sun.angle = 0.0523599
ob_auto_sun = bpy.data.objects.new('AutoSun', light_auto_sun)
scene.collection.objects.link(ob_auto_sun)
ob_auto_sun.rotation_euler = (0.872665, 0.174533, 0.523599)
bpy.context.view_layer.update()
